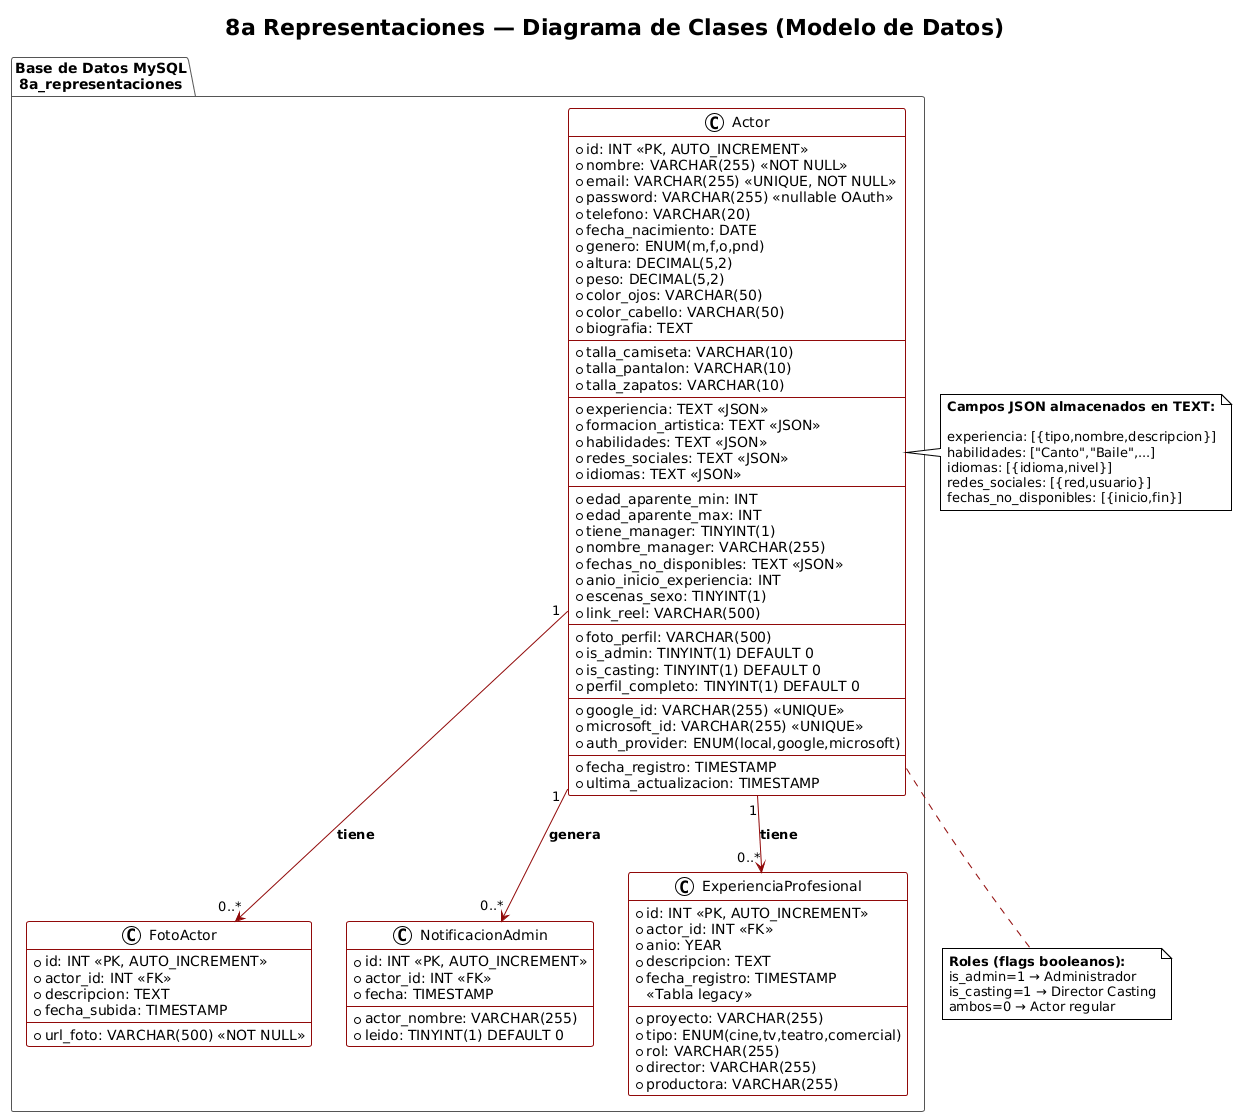

The diagram above was rendered by PlantUML. Its source (embedded in the PNG):
@startuml
!theme plain
skinparam backgroundColor #FAFAFA
skinparam classBackgroundColor #FFFFFF
skinparam classBorderColor #910909
skinparam ArrowColor #910909
skinparam PackageBorderColor #555

title 8a Representaciones — Diagrama de Clases (Modelo de Datos)

package "Base de Datos MySQL\n8a_representaciones" {

  class Actor {
    +id: INT <<PK, AUTO_INCREMENT>>
    +nombre: VARCHAR(255) <<NOT NULL>>
    +email: VARCHAR(255) <<UNIQUE, NOT NULL>>
    +password: VARCHAR(255) <<nullable OAuth>>
    +telefono: VARCHAR(20)
    +fecha_nacimiento: DATE
    +genero: ENUM(m,f,o,pnd)
    +altura: DECIMAL(5,2)
    +peso: DECIMAL(5,2)
    +color_ojos: VARCHAR(50)
    +color_cabello: VARCHAR(50)
    +biografia: TEXT
    --
    +talla_camiseta: VARCHAR(10)
    +talla_pantalon: VARCHAR(10)
    +talla_zapatos: VARCHAR(10)
    --
    +experiencia: TEXT <<JSON>>
    +formacion_artistica: TEXT <<JSON>>
    +habilidades: TEXT <<JSON>>
    +redes_sociales: TEXT <<JSON>>
    +idiomas: TEXT <<JSON>>
    --
    +edad_aparente_min: INT
    +edad_aparente_max: INT
    +tiene_manager: TINYINT(1)
    +nombre_manager: VARCHAR(255)
    +fechas_no_disponibles: TEXT <<JSON>>
    +anio_inicio_experiencia: INT
    +escenas_sexo: TINYINT(1)
    +link_reel: VARCHAR(500)
    --
    +foto_perfil: VARCHAR(500)
    +is_admin: TINYINT(1) DEFAULT 0
    +is_casting: TINYINT(1) DEFAULT 0
    +perfil_completo: TINYINT(1) DEFAULT 0
    --
    +google_id: VARCHAR(255) <<UNIQUE>>
    +microsoft_id: VARCHAR(255) <<UNIQUE>>
    +auth_provider: ENUM(local,google,microsoft)
    --
    +fecha_registro: TIMESTAMP
    +ultima_actualizacion: TIMESTAMP
  }

  class FotoActor {
    +id: INT <<PK, AUTO_INCREMENT>>
    +actor_id: INT <<FK>>
    +url_foto: VARCHAR(500) <<NOT NULL>>
    +descripcion: TEXT
    +fecha_subida: TIMESTAMP
  }

  class NotificacionAdmin {
    +id: INT <<PK, AUTO_INCREMENT>>
    +actor_id: INT <<FK>>
    +actor_nombre: VARCHAR(255)
    +fecha: TIMESTAMP
    +leido: TINYINT(1) DEFAULT 0
  }

  class ExperienciaProfesional {
    +id: INT <<PK, AUTO_INCREMENT>>
    +actor_id: INT <<FK>>
    +proyecto: VARCHAR(255)
    +tipo: ENUM(cine,tv,teatro,comercial)
    +rol: VARCHAR(255)
    +director: VARCHAR(255)
    +productora: VARCHAR(255)
    +anio: YEAR
    +descripcion: TEXT
    +fecha_registro: TIMESTAMP
    <<Tabla legacy>>
  }
}

note right of Actor
  **Campos JSON almacenados en TEXT:**
  
  experiencia: [{tipo,nombre,descripcion}]
  habilidades: ["Canto","Baile",...]
  idiomas: [{idioma,nivel}]
  redes_sociales: [{red,usuario}]
  fechas_no_disponibles: [{inicio,fin}]
end note

note bottom of Actor
  **Roles (flags booleanos):**
  is_admin=1 → Administrador
  is_casting=1 → Director Casting
  ambos=0 → Actor regular
end note

Actor "1" --> "0..*" FotoActor : **tiene**
Actor "1" --> "0..*" NotificacionAdmin : **genera**
Actor "1" --> "0..*" ExperienciaProfesional : **tiene**
@enduml